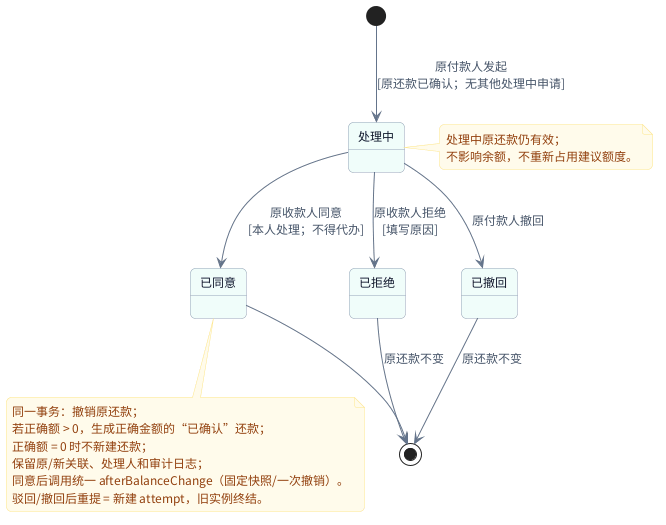

The diagram above was rendered by PlantUML. Its source (embedded in the PNG):
@startuml UML状态图_还款纠错
' 已确认还款的历史纠错（初稿）
skinparam backgroundColor #FFFFFF
skinparam defaultFontName "Noto Sans CJK SC"
skinparam defaultFontSize 12
skinparam shadowing false
skinparam roundcorner 10
skinparam ArrowColor #64748B
skinparam ArrowFontColor #475569
skinparam stateBorderColor #94A3B8
skinparam stateBackgroundColor #F0FDFA
skinparam stateFontColor #0F172A
skinparam noteBackgroundColor #FFFBEB
skinparam noteBorderColor #FDE68A
skinparam noteFontColor #92400E

state "处理中" as Pending
state "已同意" as Approved
state "已拒绝" as Rejected
state "已撤回" as Withdrawn

[*] --> Pending : 原付款人发起\n[原还款已确认；无其他处理中申请]
Pending --> Approved : 原收款人同意\n[本人处理；不得代办]
Pending --> Rejected : 原收款人拒绝\n[填写原因]
Pending --> Withdrawn : 原付款人撤回
Approved --> [*]
Rejected --> [*] : 原还款不变
Withdrawn --> [*] : 原还款不变

note right of Pending
  处理中原还款仍有效；
  不影响余额，不重新占用建议额度。
end note
note bottom of Approved
  同一事务：撤销原还款；
  若正确额 > 0，生成正确金额的“已确认”还款；
  正确额 = 0 时不新建还款；
  保留原/新关联、处理人和审计日志；
  同意后调用统一 afterBalanceChange（固定快照/一次撤销）。
  驳回/撤回后重提 = 新建 attempt，旧实例终结。
end note
@enduml